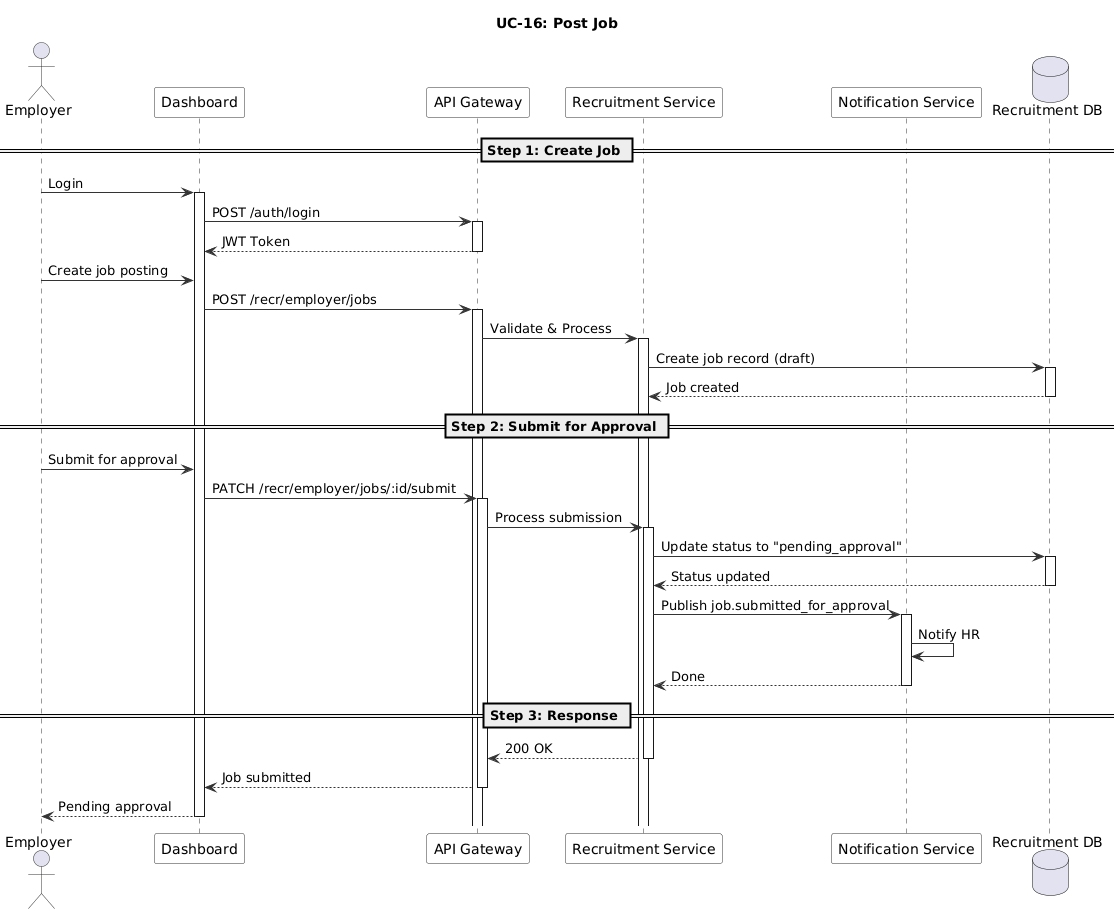

The diagram above was rendered by PlantUML. Its source (embedded in the PNG):
@startuml
' UC-16: Post Job - Sequence Diagram
skinparam sequence {
  ArrowColor #333333
  ActorBorderColor #333333
  LifeLineBorderColor #333333
  ParticipantBackgroundColor #F8F8F8
  ParticipantBorderColor #333333
}

title UC-16: Post Job

actor "Employer" as Emp
participant "Dashboard" as FE
participant "API Gateway" as GW
participant "Recruitment Service" as RS
participant "Notification Service" as NS
database "Recruitment DB" as DB

== Step 1: Create Job ==

Emp -> FE : Login
activate FE

FE -> GW : POST /auth/login
activate GW
GW --> FE : JWT Token
deactivate GW

Emp -> FE : Create job posting
FE -> GW : POST /recr/employer/jobs
activate GW

GW -> RS : Validate & Process
activate RS

RS -> DB : Create job record (draft)
activate DB
DB --> RS : Job created
deactivate DB

== Step 2: Submit for Approval ==

Emp -> FE : Submit for approval
FE -> GW : PATCH /recr/employer/jobs/:id/submit
activate GW

GW -> RS : Process submission
activate RS

RS -> DB : Update status to "pending_approval"
activate DB
DB --> RS : Status updated
deactivate DB

RS -> NS : Publish job.submitted_for_approval
activate NS
NS -> NS : Notify HR
NS --> RS : Done
deactivate NS

== Step 3: Response ==

RS --> GW : 200 OK
deactivate RS

GW --> FE : Job submitted
deactivate GW

FE --> Emp : Pending approval
deactivate FE

@enduml